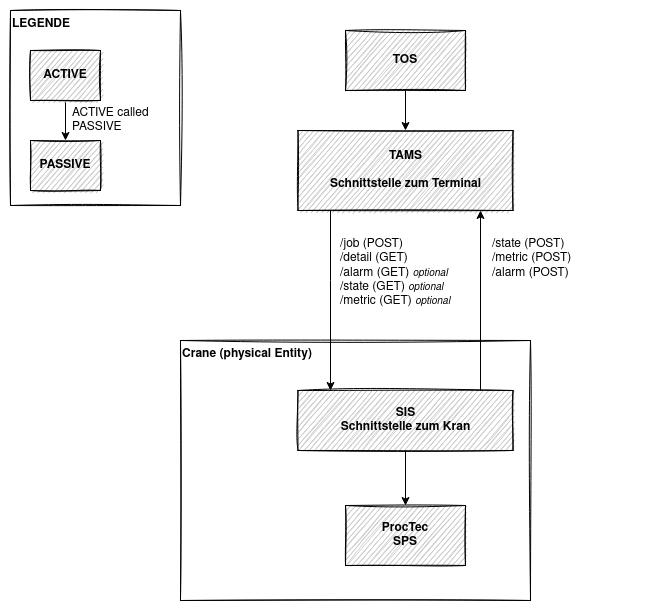

The diagram above was exported from draw.io. Its source (the exported page's mxGraphModel, read from the mxfile embedded in the PNG):
<mxGraphModel dx="116" dy="1828" grid="1" gridSize="10" guides="1" tooltips="1" connect="1" arrows="1" fold="1" page="1" pageScale="1" pageWidth="827" pageHeight="1169" math="0" shadow="0">
  <root>
    <mxCell id="0" />
    <mxCell id="1" parent="0" />
    <mxCell id="YlpsvoRlBKAarJqBE5dY-17" value="LEGENDE" style="rounded=0;whiteSpace=wrap;html=1;align=left;verticalAlign=top;fontStyle=1;sketch=1;" vertex="1" parent="1">
      <mxGeometry x="1700" y="70" width="170" height="195" as="geometry" />
    </mxCell>
    <mxCell id="YlpsvoRlBKAarJqBE5dY-1" value="Crane (physical Entity)" style="rounded=0;whiteSpace=wrap;html=1;align=left;verticalAlign=top;fontStyle=1;sketch=1;" vertex="1" parent="1">
      <mxGeometry x="1870" y="400" width="350" height="260" as="geometry" />
    </mxCell>
    <mxCell id="YlpsvoRlBKAarJqBE5dY-6" style="edgeStyle=orthogonalEdgeStyle;rounded=0;orthogonalLoop=1;jettySize=auto;html=1;" edge="1" parent="1" source="YlpsvoRlBKAarJqBE5dY-2" target="YlpsvoRlBKAarJqBE5dY-3">
      <mxGeometry relative="1" as="geometry">
        <Array as="points">
          <mxPoint x="2020" y="340" />
          <mxPoint x="2020" y="340" />
        </Array>
      </mxGeometry>
    </mxCell>
    <mxCell id="YlpsvoRlBKAarJqBE5dY-2" value="&lt;div align=&quot;center&quot;&gt;TAMS&lt;/div&gt;&lt;div&gt;&lt;br&gt;&lt;/div&gt;&lt;div&gt;Schnittstelle zum Terminal&lt;/div&gt;" style="rounded=0;whiteSpace=wrap;html=1;align=center;verticalAlign=middle;fontStyle=1;fillColor=#CCCCCC;strokeColor=default;sketch=1;" vertex="1" parent="1">
      <mxGeometry x="1987.5" y="190" width="215" height="80" as="geometry" />
    </mxCell>
    <mxCell id="YlpsvoRlBKAarJqBE5dY-7" style="edgeStyle=orthogonalEdgeStyle;rounded=0;orthogonalLoop=1;jettySize=auto;html=1;" edge="1" parent="1" source="YlpsvoRlBKAarJqBE5dY-3">
      <mxGeometry relative="1" as="geometry">
        <mxPoint x="2170" y="270" as="targetPoint" />
        <Array as="points">
          <mxPoint x="2170" y="270" />
        </Array>
      </mxGeometry>
    </mxCell>
    <mxCell id="YlpsvoRlBKAarJqBE5dY-11" style="edgeStyle=orthogonalEdgeStyle;rounded=0;orthogonalLoop=1;jettySize=auto;html=1;fontFamily=Helvetica;fontSize=10;" edge="1" parent="1" source="YlpsvoRlBKAarJqBE5dY-3" target="YlpsvoRlBKAarJqBE5dY-10">
      <mxGeometry relative="1" as="geometry" />
    </mxCell>
    <mxCell id="YlpsvoRlBKAarJqBE5dY-3" value="&lt;div&gt;SIS &lt;br&gt;&lt;/div&gt;&lt;div&gt;Schnittstelle zum Kran&lt;br&gt;&lt;/div&gt;" style="rounded=0;whiteSpace=wrap;html=1;align=center;fontStyle=1;fillColor=#CCCCCC;strokeColor=default;sketch=1;" vertex="1" parent="1">
      <mxGeometry x="1987.5" y="450" width="215" height="60" as="geometry" />
    </mxCell>
    <mxCell id="YlpsvoRlBKAarJqBE5dY-8" value="&lt;div align=&quot;left&quot;&gt;/state (POST)&lt;br&gt;&lt;/div&gt;&lt;div align=&quot;left&quot;&gt;/metric (POST)&lt;/div&gt;&lt;div align=&quot;left&quot;&gt;/alarm (POST)&lt;br&gt;&lt;/div&gt;" style="text;html=1;strokeColor=none;fillColor=none;align=left;verticalAlign=top;whiteSpace=wrap;rounded=0;" vertex="1" parent="1">
      <mxGeometry x="2180" y="290" width="150" height="90" as="geometry" />
    </mxCell>
    <mxCell id="YlpsvoRlBKAarJqBE5dY-9" value="&lt;div&gt;/job (POST)&lt;br&gt;&lt;/div&gt;&lt;div&gt;/detail (GET)&lt;br&gt;&lt;/div&gt;&lt;div&gt;/alarm (GET) &lt;font style=&quot;font-size: 10px&quot;&gt;&lt;i&gt;optional&lt;/i&gt;&lt;/font&gt;&lt;br&gt;/state (GET) &lt;font style=&quot;font-size: 10px&quot;&gt;&lt;i&gt;optional&lt;/i&gt;&lt;/font&gt;&lt;/div&gt;&lt;div&gt;/metric (GET) &lt;font style=&quot;font-size: 10px&quot;&gt;&lt;i&gt;optional&lt;/i&gt;&lt;/font&gt;&lt;/div&gt;" style="text;html=1;strokeColor=none;fillColor=none;align=left;verticalAlign=top;whiteSpace=wrap;rounded=0;fontFamily=Helvetica;" vertex="1" parent="1">
      <mxGeometry x="2027.5" y="290" width="130" height="90" as="geometry" />
    </mxCell>
    <mxCell id="YlpsvoRlBKAarJqBE5dY-10" value="&lt;div&gt;ProcTec &lt;br&gt;&lt;/div&gt;&lt;div&gt;SPS&lt;br&gt;&lt;/div&gt;" style="rounded=0;whiteSpace=wrap;html=1;align=center;fillColor=#CCCCCC;strokeColor=default;sketch=1;fontStyle=1" vertex="1" parent="1">
      <mxGeometry x="2035" y="565" width="120" height="60" as="geometry" />
    </mxCell>
    <mxCell id="YlpsvoRlBKAarJqBE5dY-15" style="edgeStyle=orthogonalEdgeStyle;rounded=0;orthogonalLoop=1;jettySize=auto;html=1;fontFamily=Helvetica;fontSize=10;" edge="1" parent="1" source="YlpsvoRlBKAarJqBE5dY-13" target="YlpsvoRlBKAarJqBE5dY-14">
      <mxGeometry relative="1" as="geometry" />
    </mxCell>
    <mxCell id="YlpsvoRlBKAarJqBE5dY-13" value="ACTIVE" style="rounded=0;whiteSpace=wrap;html=1;align=center;fontStyle=1;fillColor=#CCCCCC;strokeColor=default;sketch=1;" vertex="1" parent="1">
      <mxGeometry x="1720" y="110" width="70" height="50" as="geometry" />
    </mxCell>
    <mxCell id="YlpsvoRlBKAarJqBE5dY-14" value="PASSIVE" style="rounded=0;whiteSpace=wrap;html=1;align=center;fontStyle=1;fillColor=#CCCCCC;strokeColor=default;sketch=1;" vertex="1" parent="1">
      <mxGeometry x="1720" y="200" width="70" height="50" as="geometry" />
    </mxCell>
    <mxCell id="YlpsvoRlBKAarJqBE5dY-16" value="ACTIVE called PASSIVE" style="text;html=1;strokeColor=none;fillColor=none;align=left;verticalAlign=middle;whiteSpace=wrap;rounded=0;fontFamily=Helvetica;" vertex="1" parent="1">
      <mxGeometry x="1760" y="160" width="110" height="40" as="geometry" />
    </mxCell>
    <mxCell id="YlpsvoRlBKAarJqBE5dY-19" style="edgeStyle=orthogonalEdgeStyle;rounded=0;orthogonalLoop=1;jettySize=auto;html=1;fontFamily=Helvetica;fontSize=10;" edge="1" parent="1" source="YlpsvoRlBKAarJqBE5dY-18" target="YlpsvoRlBKAarJqBE5dY-2">
      <mxGeometry relative="1" as="geometry" />
    </mxCell>
    <mxCell id="YlpsvoRlBKAarJqBE5dY-18" value="TOS" style="rounded=0;whiteSpace=wrap;html=1;align=center;fontStyle=1;fillColor=#CCCCCC;strokeColor=default;sketch=1;arcSize=50;" vertex="1" parent="1">
      <mxGeometry x="2035" y="90" width="120" height="60" as="geometry" />
    </mxCell>
  </root>
</mxGraphModel>